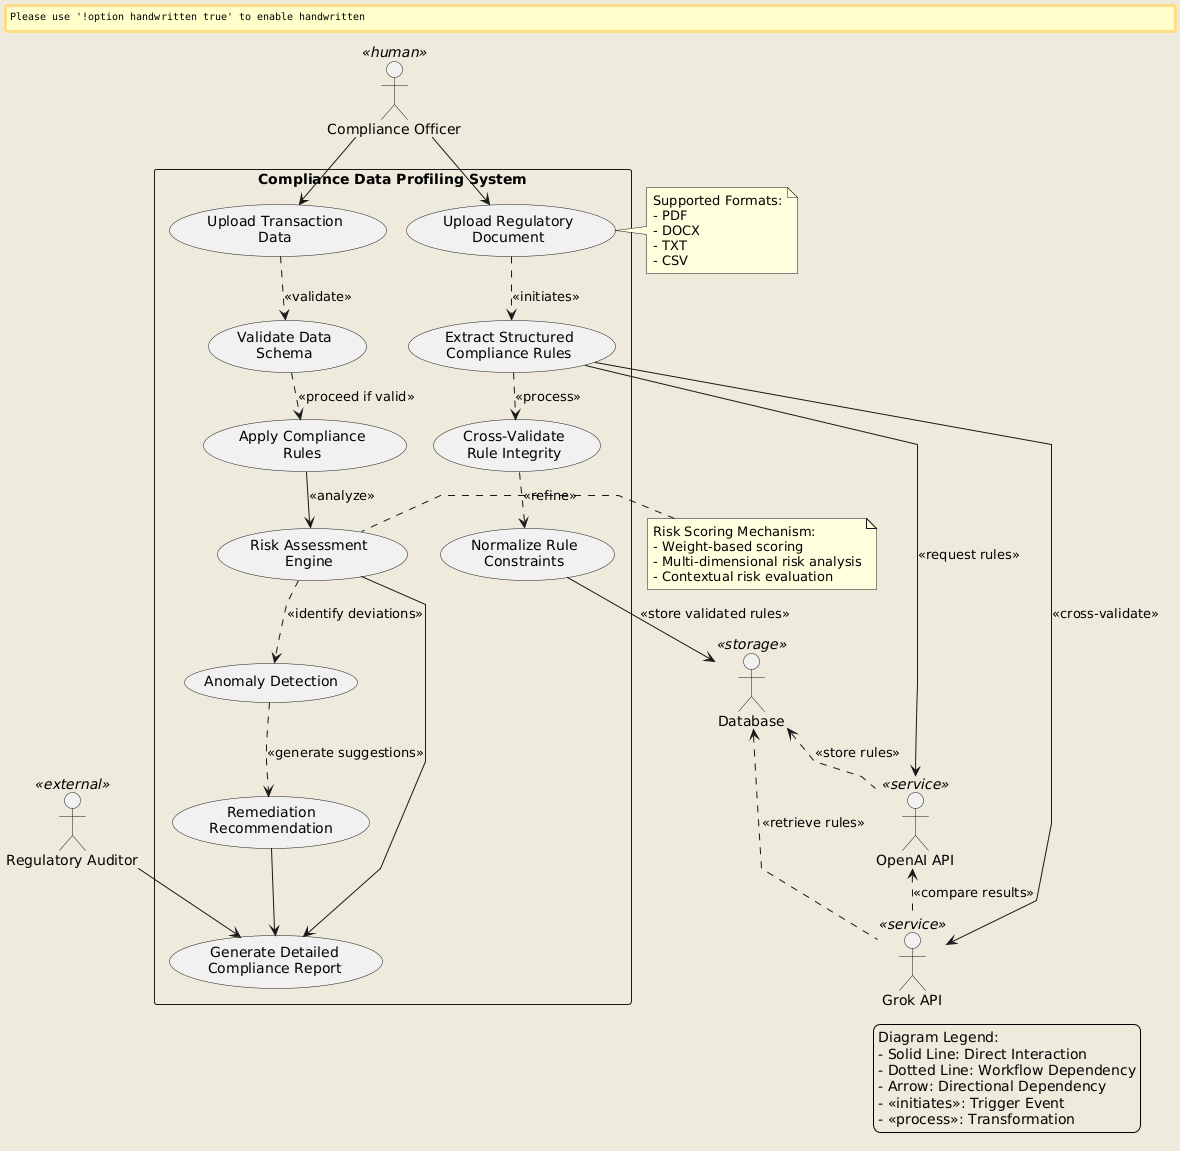

The diagram above was rendered by PlantUML. Its source (embedded in the PNG):
@startuml
skinparam packageStyle rectangle
skinparam linetype polyline
skinparam nodesep 20
skinparam ranksep 30
skinparam backgroundColor #EEEBDC
skinparam handwritten false

actor "Compliance Officer" as CO <<human>>
actor "Regulatory Auditor" as AUDITOR <<external>>
actor "OpenAI API" as OPENAI <<service>>
actor "Grok API" as GROK <<service>>
actor "Database" as DB <<storage>>

rectangle "Compliance Data Profiling System" {
    (Upload Regulatory\nDocument) as UPLOAD_DOC
    (Extract Structured\nCompliance Rules) as EXTRACT_RULES
    (Cross-Validate\nRule Integrity) as VALIDATE_RULES
    (Normalize Rule\nConstraints) as NORMALIZE_RULES
    (Upload Transaction\nData) as UPLOAD_DATA
    (Validate Data\nSchema) as VALIDATE_SCHEMA
    (Apply Compliance\nRules) as APPLY_RULES
    (Risk Assessment\nEngine) as RISK_ENGINE
    (Generate Detailed\nCompliance Report) as GENERATE_REPORT
    (Anomaly Detection) as ANOMALY_DETECT
    (Remediation\nRecommendation) as REMEDIATION
}

note right of UPLOAD_DOC
  Supported Formats:
  - PDF
  - DOCX
  - TXT
  - CSV
end note

note left of RISK_ENGINE
  Risk Scoring Mechanism:
  - Weight-based scoring
  - Multi-dimensional risk analysis
  - Contextual risk evaluation
end note

CO --> UPLOAD_DOC
CO --> UPLOAD_DATA
AUDITOR --> GENERATE_REPORT

UPLOAD_DOC ..> EXTRACT_RULES : <<initiates>>
EXTRACT_RULES --> OPENAI : <<request rules>>
EXTRACT_RULES --> GROK : <<cross-validate>>

EXTRACT_RULES ..> VALIDATE_RULES : <<process>>
VALIDATE_RULES ..> NORMALIZE_RULES : <<refine>>
NORMALIZE_RULES --> DB : <<store validated rules>>

UPLOAD_DATA ..> VALIDATE_SCHEMA : <<validate>>
VALIDATE_SCHEMA ..> APPLY_RULES : <<proceed if valid>>

APPLY_RULES --> RISK_ENGINE : <<analyze>>
RISK_ENGINE ..> ANOMALY_DETECT : <<identify deviations>>
ANOMALY_DETECT ..> REMEDIATION : <<generate suggestions>>

RISK_ENGINE --> GENERATE_REPORT
REMEDIATION --> GENERATE_REPORT

OPENAI <.. GROK : <<compare results>>
DB <.. GROK : <<retrieve rules>>
DB <.. OPENAI : <<store rules>>

legend right
  Diagram Legend:
  - Solid Line: Direct Interaction
  - Dotted Line: Workflow Dependency
  - Arrow: Directional Dependency
  - <<initiates>>: Trigger Event
  - <<process>>: Transformation
endlegend
@enduml